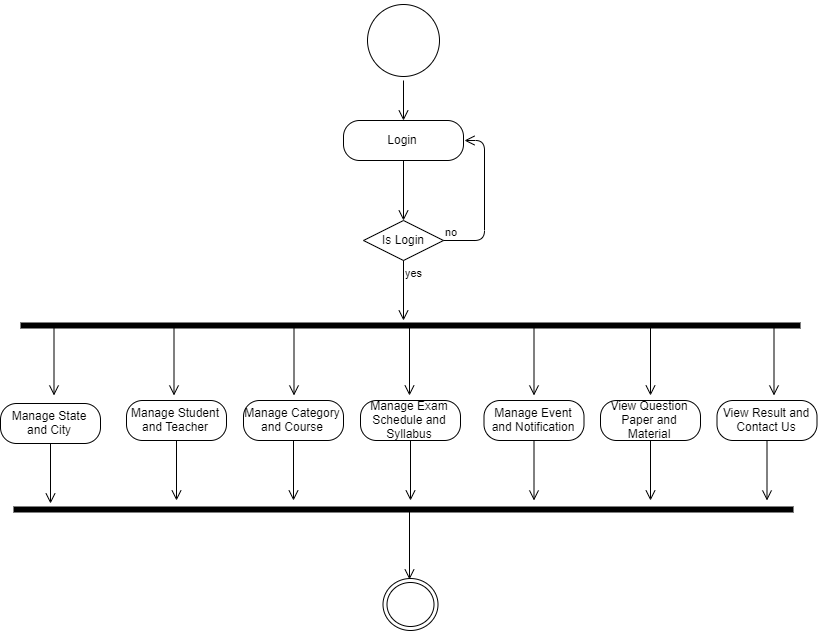

The diagram above was exported from draw.io. Its source (the exported page's mxGraphModel, read from the mxfile embedded in the PNG):
<mxGraphModel dx="1736" dy="866" grid="1" gridSize="10" guides="1" tooltips="1" connect="1" arrows="1" fold="1" page="1" pageScale="1" pageWidth="827" pageHeight="1169" math="0" shadow="0">
  <root>
    <mxCell id="0" />
    <mxCell id="1" parent="0" />
    <mxCell id="0YCR45LKJbvaRWbETsEF-61" value="" style="ellipse;html=1;shape=startState;" vertex="1" parent="1">
      <mxGeometry x="373" y="80" width="80" height="80" as="geometry" />
    </mxCell>
    <mxCell id="0YCR45LKJbvaRWbETsEF-62" value="" style="edgeStyle=orthogonalEdgeStyle;html=1;verticalAlign=bottom;endArrow=open;endSize=8;" edge="1" source="0YCR45LKJbvaRWbETsEF-61" parent="1">
      <mxGeometry relative="1" as="geometry">
        <mxPoint x="413" y="200" as="targetPoint" />
      </mxGeometry>
    </mxCell>
    <mxCell id="0YCR45LKJbvaRWbETsEF-63" value="Login" style="rounded=1;whiteSpace=wrap;html=1;arcSize=40;" vertex="1" parent="1">
      <mxGeometry x="353" y="200" width="120" height="40" as="geometry" />
    </mxCell>
    <mxCell id="0YCR45LKJbvaRWbETsEF-64" value="" style="edgeStyle=orthogonalEdgeStyle;html=1;verticalAlign=bottom;endArrow=open;endSize=8;" edge="1" source="0YCR45LKJbvaRWbETsEF-63" parent="1">
      <mxGeometry relative="1" as="geometry">
        <mxPoint x="413" y="300" as="targetPoint" />
      </mxGeometry>
    </mxCell>
    <mxCell id="0YCR45LKJbvaRWbETsEF-65" value="Is Login" style="rhombus;whiteSpace=wrap;html=1;" vertex="1" parent="1">
      <mxGeometry x="373" y="300" width="80" height="40" as="geometry" />
    </mxCell>
    <mxCell id="0YCR45LKJbvaRWbETsEF-66" value="no" style="edgeStyle=orthogonalEdgeStyle;html=1;align=left;verticalAlign=bottom;endArrow=open;endSize=8;entryX=1;entryY=0.5;entryDx=0;entryDy=0;" edge="1" source="0YCR45LKJbvaRWbETsEF-65" parent="1" target="0YCR45LKJbvaRWbETsEF-63">
      <mxGeometry x="-1" relative="1" as="geometry">
        <mxPoint x="553" y="320" as="targetPoint" />
        <Array as="points">
          <mxPoint x="493" y="320" />
          <mxPoint x="493" y="220" />
        </Array>
      </mxGeometry>
    </mxCell>
    <mxCell id="0YCR45LKJbvaRWbETsEF-67" value="yes" style="edgeStyle=orthogonalEdgeStyle;html=1;align=left;verticalAlign=top;endArrow=open;endSize=8;" edge="1" source="0YCR45LKJbvaRWbETsEF-65" parent="1">
      <mxGeometry x="-1" relative="1" as="geometry">
        <mxPoint x="413" y="400" as="targetPoint" />
      </mxGeometry>
    </mxCell>
    <mxCell id="0YCR45LKJbvaRWbETsEF-68" value="" style="shape=line;html=1;strokeWidth=6;" vertex="1" parent="1">
      <mxGeometry x="30" y="400" width="780" height="10" as="geometry" />
    </mxCell>
    <mxCell id="0YCR45LKJbvaRWbETsEF-70" value="" style="edgeStyle=orthogonalEdgeStyle;html=1;verticalAlign=bottom;endArrow=open;endSize=8;" edge="1" parent="1">
      <mxGeometry relative="1" as="geometry">
        <mxPoint x="303.5" y="475" as="targetPoint" />
        <mxPoint x="303.5" y="405" as="sourcePoint" />
      </mxGeometry>
    </mxCell>
    <mxCell id="0YCR45LKJbvaRWbETsEF-71" value="" style="edgeStyle=orthogonalEdgeStyle;html=1;verticalAlign=bottom;endArrow=open;endSize=8;" edge="1" parent="1">
      <mxGeometry relative="1" as="geometry">
        <mxPoint x="660" y="475" as="targetPoint" />
        <mxPoint x="660" y="405" as="sourcePoint" />
      </mxGeometry>
    </mxCell>
    <mxCell id="0YCR45LKJbvaRWbETsEF-72" value="" style="edgeStyle=orthogonalEdgeStyle;html=1;verticalAlign=bottom;endArrow=open;endSize=8;" edge="1" parent="1">
      <mxGeometry relative="1" as="geometry">
        <mxPoint x="543.5" y="475" as="targetPoint" />
        <mxPoint x="543.5" y="405" as="sourcePoint" />
      </mxGeometry>
    </mxCell>
    <mxCell id="0YCR45LKJbvaRWbETsEF-73" value="" style="edgeStyle=orthogonalEdgeStyle;html=1;verticalAlign=bottom;endArrow=open;endSize=8;" edge="1" parent="1">
      <mxGeometry relative="1" as="geometry">
        <mxPoint x="783.5" y="475" as="targetPoint" />
        <mxPoint x="783.5" y="405" as="sourcePoint" />
      </mxGeometry>
    </mxCell>
    <mxCell id="0YCR45LKJbvaRWbETsEF-74" value="" style="edgeStyle=orthogonalEdgeStyle;html=1;verticalAlign=bottom;endArrow=open;endSize=8;" edge="1" parent="1">
      <mxGeometry relative="1" as="geometry">
        <mxPoint x="183.5" y="475" as="targetPoint" />
        <mxPoint x="183.5" y="405" as="sourcePoint" />
      </mxGeometry>
    </mxCell>
    <mxCell id="0YCR45LKJbvaRWbETsEF-77" value="" style="edgeStyle=orthogonalEdgeStyle;html=1;verticalAlign=bottom;endArrow=open;endSize=8;" edge="1" parent="1">
      <mxGeometry relative="1" as="geometry">
        <mxPoint x="63.5" y="475" as="targetPoint" />
        <mxPoint x="63.5" y="405" as="sourcePoint" />
      </mxGeometry>
    </mxCell>
    <mxCell id="0YCR45LKJbvaRWbETsEF-80" value="" style="edgeStyle=orthogonalEdgeStyle;html=1;verticalAlign=bottom;endArrow=open;endSize=8;" edge="1" parent="1">
      <mxGeometry relative="1" as="geometry">
        <mxPoint x="419" y="475" as="targetPoint" />
        <mxPoint x="419" y="405" as="sourcePoint" />
      </mxGeometry>
    </mxCell>
    <mxCell id="0YCR45LKJbvaRWbETsEF-87" value="View Question Paper and Material" style="rounded=1;whiteSpace=wrap;html=1;arcSize=40;" vertex="1" parent="1">
      <mxGeometry x="610" y="480" width="100" height="40" as="geometry" />
    </mxCell>
    <mxCell id="0YCR45LKJbvaRWbETsEF-88" value="" style="edgeStyle=orthogonalEdgeStyle;html=1;verticalAlign=bottom;endArrow=open;endSize=8;" edge="1" parent="1" source="0YCR45LKJbvaRWbETsEF-87">
      <mxGeometry relative="1" as="geometry">
        <mxPoint x="660" y="580" as="targetPoint" />
      </mxGeometry>
    </mxCell>
    <mxCell id="0YCR45LKJbvaRWbETsEF-95" value="" style="edgeStyle=orthogonalEdgeStyle;html=1;verticalAlign=bottom;endArrow=open;endSize=8;" edge="1" source="0YCR45LKJbvaRWbETsEF-96" parent="1">
      <mxGeometry relative="1" as="geometry">
        <mxPoint x="776.5" y="580" as="targetPoint" />
      </mxGeometry>
    </mxCell>
    <mxCell id="0YCR45LKJbvaRWbETsEF-96" value="View Result and Contact Us" style="rounded=1;whiteSpace=wrap;html=1;arcSize=40;" vertex="1" parent="1">
      <mxGeometry x="726.5" y="480" width="100" height="40" as="geometry" />
    </mxCell>
    <mxCell id="0YCR45LKJbvaRWbETsEF-97" value="" style="edgeStyle=orthogonalEdgeStyle;html=1;verticalAlign=bottom;endArrow=open;endSize=8;" edge="1" source="0YCR45LKJbvaRWbETsEF-98" parent="1">
      <mxGeometry relative="1" as="geometry">
        <mxPoint x="543.5" y="580" as="targetPoint" />
      </mxGeometry>
    </mxCell>
    <mxCell id="0YCR45LKJbvaRWbETsEF-98" value="Manage Event and Notification" style="rounded=1;whiteSpace=wrap;html=1;arcSize=40;" vertex="1" parent="1">
      <mxGeometry x="493.5" y="480" width="100" height="40" as="geometry" />
    </mxCell>
    <mxCell id="0YCR45LKJbvaRWbETsEF-99" value="" style="edgeStyle=orthogonalEdgeStyle;html=1;verticalAlign=bottom;endArrow=open;endSize=8;" edge="1" source="0YCR45LKJbvaRWbETsEF-100" parent="1">
      <mxGeometry relative="1" as="geometry">
        <mxPoint x="420" y="580" as="targetPoint" />
      </mxGeometry>
    </mxCell>
    <mxCell id="0YCR45LKJbvaRWbETsEF-100" value="Manage Exam Schedule and Syllabus" style="rounded=1;whiteSpace=wrap;html=1;arcSize=40;" vertex="1" parent="1">
      <mxGeometry x="370" y="480" width="100" height="40" as="geometry" />
    </mxCell>
    <mxCell id="0YCR45LKJbvaRWbETsEF-101" value="" style="edgeStyle=orthogonalEdgeStyle;html=1;verticalAlign=bottom;endArrow=open;endSize=8;" edge="1" source="0YCR45LKJbvaRWbETsEF-102" parent="1">
      <mxGeometry relative="1" as="geometry">
        <mxPoint x="303.0000000000002" y="580" as="targetPoint" />
      </mxGeometry>
    </mxCell>
    <mxCell id="0YCR45LKJbvaRWbETsEF-102" value="Manage Category and Course" style="rounded=1;whiteSpace=wrap;html=1;arcSize=40;" vertex="1" parent="1">
      <mxGeometry x="253" y="480" width="100" height="40" as="geometry" />
    </mxCell>
    <mxCell id="0YCR45LKJbvaRWbETsEF-103" value="" style="edgeStyle=orthogonalEdgeStyle;html=1;verticalAlign=bottom;endArrow=open;endSize=8;" edge="1" source="0YCR45LKJbvaRWbETsEF-104" parent="1">
      <mxGeometry relative="1" as="geometry">
        <mxPoint x="186" y="580" as="targetPoint" />
      </mxGeometry>
    </mxCell>
    <mxCell id="0YCR45LKJbvaRWbETsEF-104" value="Manage Student and Teacher" style="rounded=1;whiteSpace=wrap;html=1;arcSize=40;" vertex="1" parent="1">
      <mxGeometry x="136" y="480" width="100" height="40" as="geometry" />
    </mxCell>
    <mxCell id="0YCR45LKJbvaRWbETsEF-105" value="" style="edgeStyle=orthogonalEdgeStyle;html=1;verticalAlign=bottom;endArrow=open;endSize=8;" edge="1" source="0YCR45LKJbvaRWbETsEF-106" parent="1">
      <mxGeometry relative="1" as="geometry">
        <mxPoint x="60" y="583" as="targetPoint" />
      </mxGeometry>
    </mxCell>
    <mxCell id="0YCR45LKJbvaRWbETsEF-106" value="Manage State and City" style="rounded=1;whiteSpace=wrap;html=1;arcSize=40;" vertex="1" parent="1">
      <mxGeometry x="10" y="483" width="100" height="40" as="geometry" />
    </mxCell>
    <mxCell id="0YCR45LKJbvaRWbETsEF-107" value="" style="shape=line;html=1;strokeWidth=6;" vertex="1" parent="1">
      <mxGeometry x="23" y="584" width="780" height="10" as="geometry" />
    </mxCell>
    <mxCell id="0YCR45LKJbvaRWbETsEF-109" value="" style="edgeStyle=orthogonalEdgeStyle;html=1;verticalAlign=bottom;endArrow=open;endSize=8;" edge="1" parent="1">
      <mxGeometry relative="1" as="geometry">
        <mxPoint x="419" y="659" as="targetPoint" />
        <mxPoint x="419" y="589" as="sourcePoint" />
      </mxGeometry>
    </mxCell>
    <mxCell id="0YCR45LKJbvaRWbETsEF-110" value="" style="ellipse;html=1;shape=endState;" vertex="1" parent="1">
      <mxGeometry x="392.5" y="658" width="55" height="52" as="geometry" />
    </mxCell>
  </root>
</mxGraphModel>